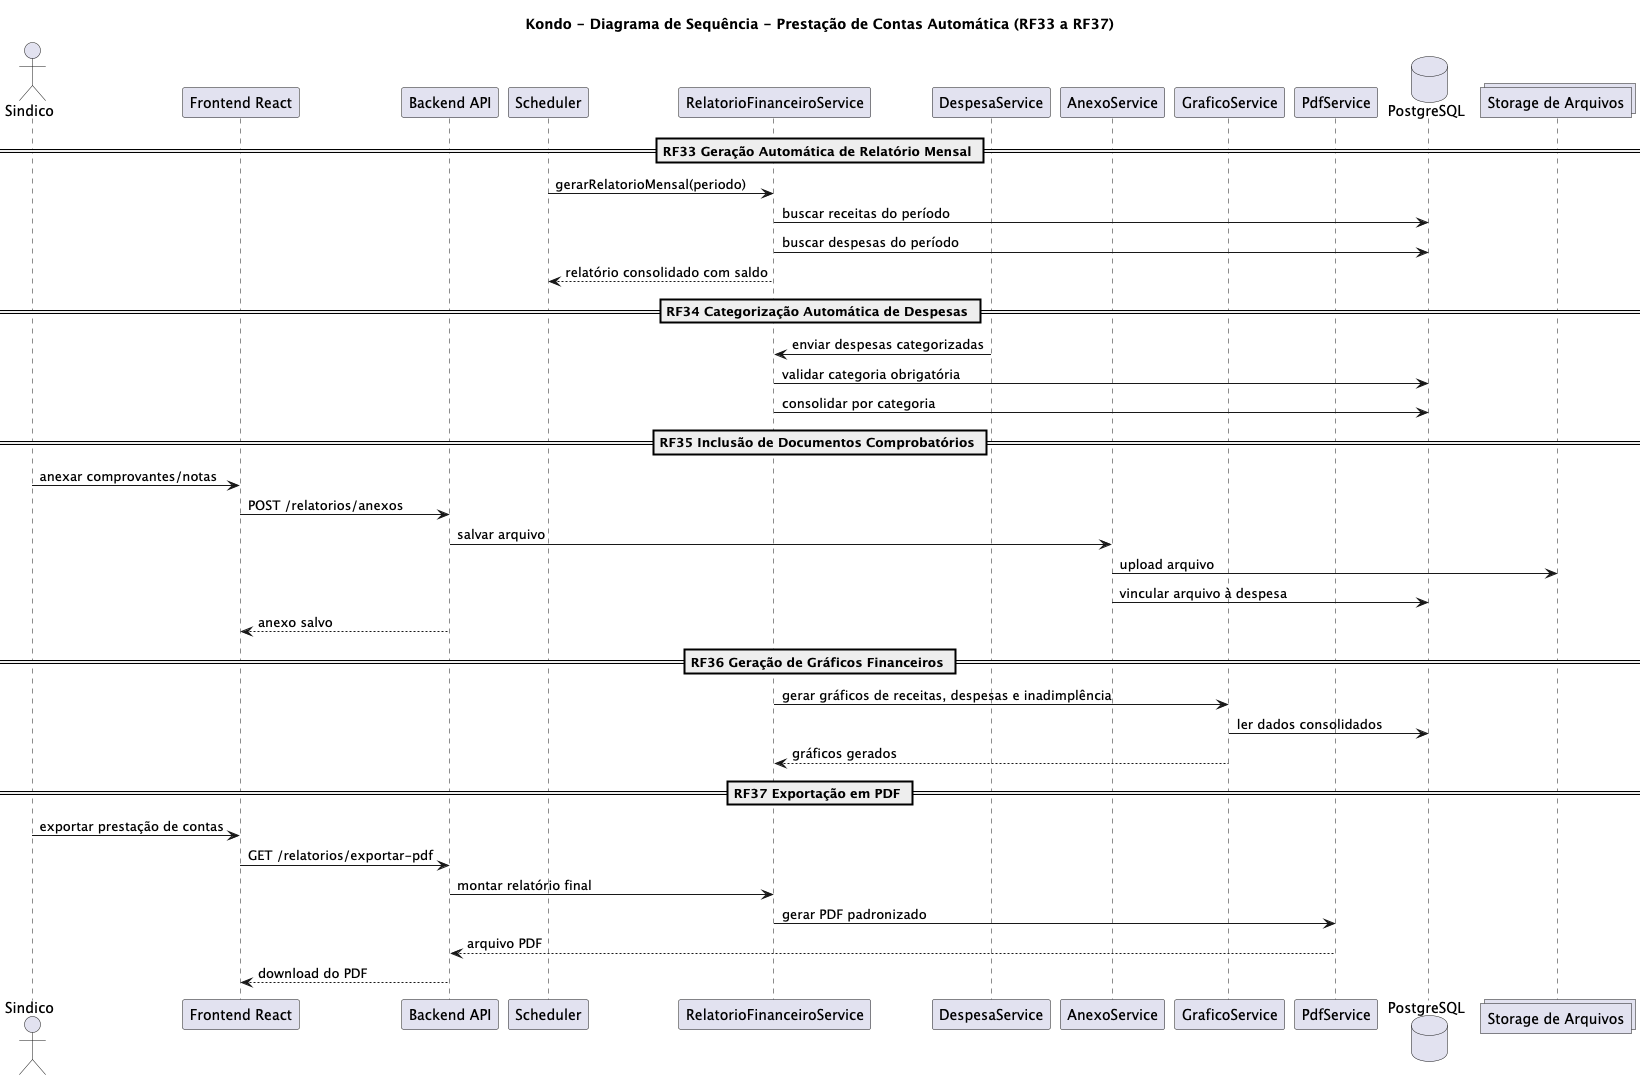

The diagram above was rendered by PlantUML. Its source (embedded in the PNG):
@startuml
title Kondo - Diagrama de Sequência - Prestação de Contas Automática (RF33 a RF37)

actor Sindico
participant "Frontend React" as Frontend
participant "Backend API" as Backend
participant "Scheduler" as Scheduler
participant "RelatorioFinanceiroService" as Relatorio
participant "DespesaService" as DespesaService
participant "AnexoService" as AnexoService
participant "GraficoService" as GraficoService
participant "PdfService" as PdfService
database "PostgreSQL" as DB
collections "Storage de Arquivos" as Storage

== RF33 Geração Automática de Relatório Mensal ==
Scheduler -> Relatorio: gerarRelatorioMensal(periodo)
Relatorio -> DB: buscar receitas do período
Relatorio -> DB: buscar despesas do período
Relatorio --> Scheduler: relatório consolidado com saldo

== RF34 Categorização Automática de Despesas ==
DespesaService -> Relatorio: enviar despesas categorizadas
Relatorio -> DB: validar categoria obrigatória
Relatorio -> DB: consolidar por categoria

== RF35 Inclusão de Documentos Comprobatórios ==
Sindico -> Frontend: anexar comprovantes/notas
Frontend -> Backend: POST /relatorios/anexos
Backend -> AnexoService: salvar arquivo
AnexoService -> Storage: upload arquivo
AnexoService -> DB: vincular arquivo à despesa
Backend --> Frontend: anexo salvo

== RF36 Geração de Gráficos Financeiros ==
Relatorio -> GraficoService: gerar gráficos de receitas, despesas e inadimplência
GraficoService -> DB: ler dados consolidados
GraficoService --> Relatorio: gráficos gerados

== RF37 Exportação em PDF ==
Sindico -> Frontend: exportar prestação de contas
Frontend -> Backend: GET /relatorios/exportar-pdf
Backend -> Relatorio: montar relatório final
Relatorio -> PdfService: gerar PDF padronizado
PdfService --> Backend: arquivo PDF
Backend --> Frontend: download do PDF

@enduml